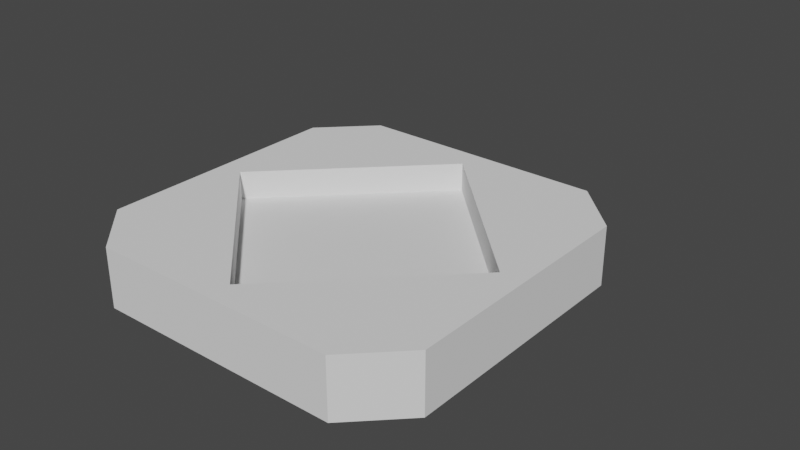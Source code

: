 # Source: ashtray.blend  (saved by Blender 3.5.10; exported with 4.5.12 LTS)
import bpy
from mathutils import Matrix  # noqa: F401  (used for matrix-valued properties, if any)

bpy.ops.wm.read_factory_settings(use_empty=True)
scene = bpy.context.scene
scene.name = 'Scene'

# ---- collections
col_collection = bpy.data.collections.new('Collection'); scene.collection.children.link(col_collection)

# ---- world
world_world = bpy.data.worlds.new('World'); scene.world = world_world
world_world.use_nodes = True; world_world.node_tree.nodes.clear()
_N = world_world.node_tree.nodes; _L = world_world.node_tree.links
n0 = _N.new('ShaderNodeOutputWorld'); n0.name = 'World Output'; n0.location = (300, 300)
n1 = _N.new('ShaderNodeBackground'); n1.name = 'Background'; n1.location = (10, 300)
n1.inputs[0].default_value = (0.05088, 0.05088, 0.05088, 1.0)
_L.new(n1.outputs[0], n0.inputs[0])
n0.is_active_output = True
world_world.color = (0.05088, 0.05088, 0.05088)
world_world.use_sun_shadow = False
world_world.sun_shadow_jitter_overblur = 0.0

# ---- meshes
me_prim0_mesh = bpy.data.meshes.new('prim0-mesh')
me_prim0_mesh.from_pydata([], [], [])
me_prim0_mesh.update()
me_plane = bpy.data.meshes.new('Plane')
me_plane.from_pydata([(0.0, -0.8629, 0.3371), (0.8629, 0.0, 0.3371), (-0.8629, 0.0, 0.3371), (0.0, 0.8629, 0.3371), (-0.8629, 0.0, 0.1758), (0.0, -0.8629, 0.1758), (0.8629, 0.0, 0.1758), (0.0, 0.8629, 0.1758), (-0.7139, -1.0, 0.0), (-1.0, -0.7139, 0.0), (1.0, -0.7139, 0.0), (0.7139, -1.0, 0.0), (-1.0, 0.7139, 0.0), (-0.7139, 1.0, 0.0), (0.7139, 1.0, 0.0), (1.0, 0.7139, 0.0), (-0.7139, 1.0, 0.3371), (-1.0, 0.7139, 0.3371), (-0.9611, 0.7166, 0.3371), (-1.0, -0.7139, 0.3371), (-0.7139, -1.0, 0.3371), (-0.7166, -0.9611, 0.3371), (0.7139, -1.0, 0.3371), (1.0, -0.7139, 0.3371), (0.9611, -0.7166, 0.3371), (1.0, 0.7139, 0.3371), (0.7139, 1.0, 0.3371), (0.7166, 0.9611, 0.3371)], [], [(8, 11, 22, 20), (1, 3, 7, 6), (14, 13, 16, 26), (8, 9, 12, 13, 14, 15, 10, 11), (0, 2, 18, 17, 19, 21), (10, 15, 25, 23), (2, 3, 27, 26, 16, 18), (3, 1, 24, 23, 25, 27), (1, 0, 21, 20, 22, 24), (5, 6, 7, 4), (2, 0, 5, 4), (3, 2, 4, 7), (0, 1, 6, 5), (16, 17, 18), (19, 20, 21), (22, 23, 24), (25, 26, 27), (14, 26, 25, 15), (22, 11, 10, 23), (8, 20, 19, 9), (16, 13, 12, 17), (12, 9, 19, 17)])
_uv = me_plane.uv_layers.new(name='UVMap')
_uv.uv.foreach_set('vector', [0.4663, 0.5224, 0.4663, 0.4239, 0.4991, 0.4239, 0.4991, 0.5224, 0.5463, 0.543, 0.5463, 0.4239, 0.5621, 0.4239, 0.5621, 0.543, 0.5853, 0.4034, 0.5853, 0.3049, 0.6182, 0.3049, 0.6182, 0.4034, 0.4663, 0.6672, 0.4384, 0.6951, 0.2991, 0.6951, 0.2712, 0.6672, 0.2712, 0.5279, 0.2991, 0.5, 0.4384, 0.5, 0.4663, 0.5279, 0.4529, 0.4025, 0.3687, 0.3183, 0.2988, 0.3087, 0.2991, 0.3049, 0.4384, 0.3049, 0.4625, 0.3326, 0.5853, 0.5413, 0.5853, 0.4429, 0.6182, 0.4429, 0.6182, 0.5413, 0.3687, 0.3183, 0.2845, 0.4025, 0.275, 0.4724, 0.2712, 0.4721, 0.2712, 0.3328, 0.2988, 0.3087, 0.2845, 0.4025, 0.3687, 0.4866, 0.4386, 0.4962, 0.4384, 0.5, 0.2991, 0.5, 0.275, 0.4724, 0.3687, 0.4866, 0.4529, 0.4025, 0.4625, 0.3326, 0.4663, 0.3328, 0.4663, 0.4721, 0.4386, 0.4962, 0.5853, 0.4239, 0.4663, 0.4239, 0.4663, 0.3049, 0.5853, 0.3049, 0.4991, 0.543, 0.4991, 0.4239, 0.5149, 0.4239, 0.5149, 0.543, 0.5149, 0.543, 0.5149, 0.4239, 0.5306, 0.4239, 0.5306, 0.543, 0.5306, 0.543, 0.5306, 0.4239, 0.5463, 0.4239, 0.5463, 0.543, 0.2712, 0.3328, 0.2991, 0.3049, 0.2988, 0.3087, 0.4384, 0.3049, 0.4663, 0.3328, 0.4625, 0.3326, 0.4663, 0.4721, 0.4384, 0.5, 0.4386, 0.4962, 0.2991, 0.5, 0.2712, 0.4721, 0.275, 0.4724, 0.5853, 0.4034, 0.6182, 0.4034, 0.6182, 0.4429, 0.5853, 0.4429, 0.5649, 0.5824, 0.532, 0.5824, 0.532, 0.543, 0.5649, 0.543, 0.4663, 0.5224, 0.4991, 0.5224, 0.4991, 0.5619, 0.4663, 0.5619, 0.532, 0.5824, 0.4991, 0.5824, 0.4991, 0.543, 0.532, 0.543, 0.4663, 0.6604, 0.4663, 0.5619, 0.4991, 0.5619, 0.4991, 0.6604])
me_plane.update()

# ---- objects
ob_prim0 = bpy.data.objects.new('prim0', me_prim0_mesh)
ob_plane = bpy.data.objects.new('Plane', me_plane)

# ---- transforms, parenting, visibility, modifiers, constraints
ob_prim0.location = (0.009909, 0.0915, 0.01222)
ob_prim0.rotation_euler = (1.81e-06, -0.0001012, -1.57)
ob_prim0.scale = (0.01, 0.01, 0.01)
ob_plane.location = (0.0, 0.0, 0.0)
ob_plane.scale = (0.05552, 0.05552, 0.05552)

# ---- collection membership
col_collection.objects.link(ob_prim0)
col_collection.objects.link(ob_plane)

# ---- scene / render settings (as saved in the file)
scene.frame_start = 1; scene.frame_end = 250; scene.frame_set(1)
scene.render.engine = 'BLENDER_EEVEE_NEXT'
scene.cycles.sampling_pattern = 'TABULATED_SOBOL'
scene.view_settings.view_transform = 'Filmic'
bpy.context.view_layer.update()

# ---- added for rendering (the .blend has no active camera and no usable light): camera, sun
cam_auto = bpy.data.cameras.new('AutoCamera')
cam_auto.lens = 50.0
cam_auto.sensor_width = 36.0
cam_auto.clip_end = 1000.0
ob_auto_camera = bpy.data.objects.new('AutoCamera', cam_auto)
scene.collection.objects.link(ob_auto_camera)
ob_auto_camera.location = (0.185045, -0.204064, 0.157394)
ob_auto_camera.rotation_euler = (1.09748, -7.21219e-08, 0.694738)
scene.camera = ob_auto_camera
light_auto_sun = bpy.data.lights.new('AutoSun', 'SUN')
light_auto_sun.energy = 3.0
light_auto_sun.angle = 0.0523599
ob_auto_sun = bpy.data.objects.new('AutoSun', light_auto_sun)
scene.collection.objects.link(ob_auto_sun)
ob_auto_sun.rotation_euler = (0.872665, 0.174533, 0.523599)
bpy.context.view_layer.update()
